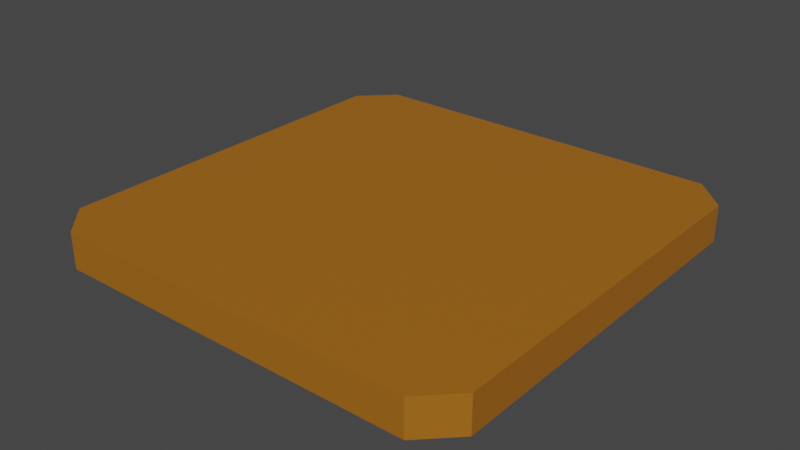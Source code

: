 # Source: pad.blend  (saved by Blender 2.80.75; exported with 4.5.12 LTS)
import bpy
from mathutils import Matrix  # noqa: F401  (used for matrix-valued properties, if any)

bpy.ops.wm.read_factory_settings(use_empty=True)
scene = bpy.context.scene
scene.name = 'Scene'

# ---- collections
col_collection = bpy.data.collections.new('Collection'); scene.collection.children.link(col_collection)

# ---- materials (node trees are filled in below, after node groups)
mat_material = bpy.data.materials.new('Material')
mat_material.use_transparent_shadow = False

# ---- material node trees
mat_material.use_nodes = True; mat_material.node_tree.nodes.clear()
_N = mat_material.node_tree.nodes; _L = mat_material.node_tree.links
n0 = _N.new('ShaderNodeOutputMaterial'); n0.name = 'Material Output'; n0.location = (300, 300)
n1 = _N.new('ShaderNodeBsdfPrincipled'); n1.name = 'Principled BSDF'; n1.location = (10, 300)
n1.distribution = 'GGX'
n1.subsurface_method = 'BURLEY'
n1.inputs[0].default_value = (0.3757, 0.1338, 0.008123, 1.0)
n1.inputs[3].default_value = 1.45
n1.inputs[27].default_value = (0.0, 0.0, 0.0, 1.0)
n1.inputs[28].default_value = 1.0
_L.new(n1.outputs[0], n0.inputs[0])
n0.is_active_output = True

# ---- world
world_world = bpy.data.worlds.new('World'); scene.world = world_world
world_world.use_nodes = True; world_world.node_tree.nodes.clear()
_N = world_world.node_tree.nodes; _L = world_world.node_tree.links
n0 = _N.new('ShaderNodeOutputWorld'); n0.name = 'World Output'; n0.location = (300, 300)
n1 = _N.new('ShaderNodeBackground'); n1.name = 'Background'; n1.location = (10, 300)
n1.inputs[0].default_value = (0.05088, 0.05088, 0.05088, 1.0)
_L.new(n1.outputs[0], n0.inputs[0])
n0.is_active_output = True
world_world.color = (0.05088, 0.05088, 0.05088)
world_world.use_sun_shadow = False
world_world.sun_shadow_jitter_overblur = 0.0

# ---- meshes
me_cube = bpy.data.meshes.new('Cube')
me_cube.from_pydata([(-0.85, -1.0, -1.0), (-1.0, -0.85, -1.0), (-1.0, -0.85, 1.0), (-0.85, -1.0, 1.0), (-1.0, 0.85, -1.0), (-0.85, 1.0, -1.0), (-0.85, 1.0, 1.0), (-1.0, 0.85, 1.0), (1.0, -0.85, -1.0), (0.85, -1.0, -1.0), (0.85, -1.0, 1.0), (1.0, -0.85, 1.0), (0.85, 1.0, -1.0), (1.0, 0.85, -1.0), (1.0, 0.85, 1.0), (0.85, 1.0, 1.0)], [], [(9, 10, 3, 0), (13, 14, 11, 8), (14, 15, 6, 7, 2, 3, 10, 11), (1, 2, 7, 4), (5, 6, 15, 12), (0, 3, 2, 1), (6, 5, 4, 7), (14, 13, 12, 15), (10, 9, 8, 11), (4, 5, 12, 13, 8, 9, 0, 1)])
_uv = me_cube.uv_layers.new(name='UVMap')
_uv.uv.foreach_set('vector', [0.925, 0.0, 0.925, 1.0, 0.075, 1.0, 0.075, 0.0, 0.925, 0.0, 0.925, 1.0, 0.075, 1.0, 0.075, 0.0, 1.0, 0.925, 0.925, 1.0, 0.075, 1.0, 0.0, 0.925, 0.0, 0.075, 0.075, 0.0, 0.925, 0.0, 1.0, 0.075, 0.075, 0.0, 0.075, 1.0, 0.925, 1.0, 0.925, 0.0, 0.075, 0.0, 0.075, 1.0, 0.925, 1.0, 0.925, 0.0, 0.075, 0.0, 0.075, 1.0, 0.0, 1.0, 0.0, 0.0, 0.075, 1.0, 0.075, 0.0, 0.0, 0.0, 0.0, 1.0, 1.0, 1.0, 1.0, 0.0, 0.925, 0.0, 0.925, 1.0, 0.925, 1.0, 0.925, 0.0, 1.0, 0.0, 1.0, 1.0, 0.0, 0.925, 0.075, 1.0, 0.925, 1.0, 1.0, 0.925, 1.0, 0.075, 0.925, 0.0, 0.075, 0.0, 0.0, 0.075])
me_cube.materials.append(mat_material)
me_cube.use_remesh_preserve_volume = False
me_cube.use_remesh_preserve_attributes = False
me_cube.use_mirror_vertex_groups = False
me_cube.update()

# ---- objects
ob_cube = bpy.data.objects.new('Cube', me_cube)

# ---- transforms, parenting, visibility, modifiers, constraints
ob_cube.location = (0.0, 0.0, 0.25)
ob_cube.scale = (3.0, 3.0, 0.25)
ob_cube.lineart.crease_threshold = 0.0

# ---- collection membership
col_collection.objects.link(ob_cube)

# ---- scene / render settings (as saved in the file)
scene.frame_start = 1; scene.frame_end = 250; scene.frame_set(1)
scene.render.engine = 'BLENDER_EEVEE_NEXT'
scene.cycles.use_denoising = False
scene.cycles.samples = 128
scene.cycles.sampling_pattern = 'TABULATED_SOBOL'
scene.cycles.use_adaptive_sampling = False
scene.cycles.use_light_tree = False
scene.view_settings.view_transform = 'Filmic'
bpy.context.view_layer.update()

# ---- added for rendering (the .blend has no active camera and no usable light): camera, sun
cam_auto = bpy.data.cameras.new('AutoCamera')
cam_auto.lens = 50.0
cam_auto.sensor_width = 36.0
cam_auto.clip_end = 1000.0
ob_auto_camera = bpy.data.objects.new('AutoCamera', cam_auto)
scene.collection.objects.link(ob_auto_camera)
ob_auto_camera.location = (7.86441, -9.43729, 6.54153)
ob_auto_camera.rotation_euler = (1.09748, -7.21219e-08, 0.694738)
scene.camera = ob_auto_camera
light_auto_sun = bpy.data.lights.new('AutoSun', 'SUN')
light_auto_sun.energy = 3.0
light_auto_sun.angle = 0.0523599
ob_auto_sun = bpy.data.objects.new('AutoSun', light_auto_sun)
scene.collection.objects.link(ob_auto_sun)
ob_auto_sun.rotation_euler = (0.872665, 0.174533, 0.523599)
bpy.context.view_layer.update()
